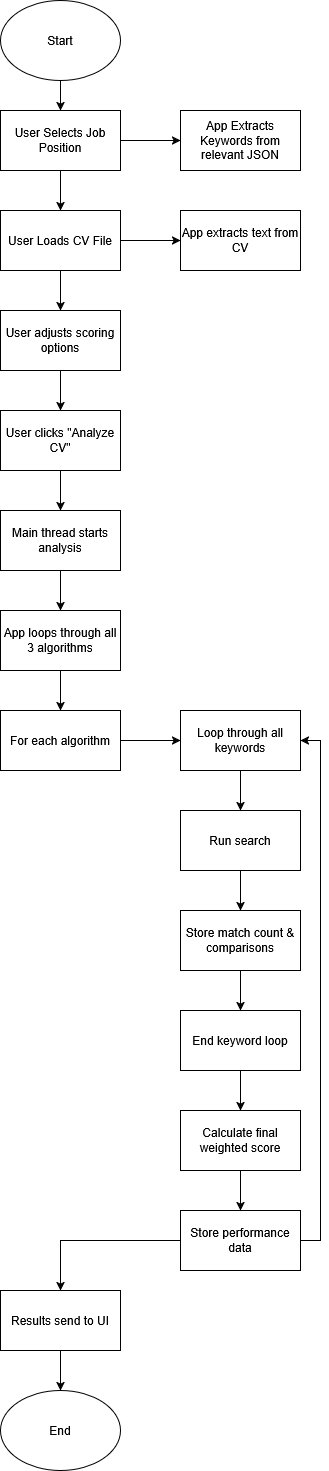

The diagram above was exported from draw.io. Its source (the exported page's mxGraphModel, read from the mxfile embedded in the PNG):
<mxGraphModel dx="1139" dy="503" grid="1" gridSize="10" guides="1" tooltips="1" connect="1" arrows="1" fold="1" page="1" pageScale="1" pageWidth="850" pageHeight="1100" math="0" shadow="0">
  <root>
    <mxCell id="0" />
    <mxCell id="1" parent="0" />
    <mxCell id="tW_yEQEouZ2hXdWOHpnX-9" value="" style="edgeStyle=orthogonalEdgeStyle;rounded=0;orthogonalLoop=1;jettySize=auto;html=1;" edge="1" parent="1" source="tW_yEQEouZ2hXdWOHpnX-1" target="tW_yEQEouZ2hXdWOHpnX-3">
      <mxGeometry relative="1" as="geometry" />
    </mxCell>
    <mxCell id="tW_yEQEouZ2hXdWOHpnX-1" value="Start" style="ellipse;whiteSpace=wrap;html=1;" vertex="1" parent="1">
      <mxGeometry x="340" y="10" width="120" height="80" as="geometry" />
    </mxCell>
    <mxCell id="tW_yEQEouZ2hXdWOHpnX-2" value="End" style="ellipse;whiteSpace=wrap;html=1;" vertex="1" parent="1">
      <mxGeometry x="340" y="1400" width="120" height="80" as="geometry" />
    </mxCell>
    <mxCell id="tW_yEQEouZ2hXdWOHpnX-8" value="" style="edgeStyle=orthogonalEdgeStyle;rounded=0;orthogonalLoop=1;jettySize=auto;html=1;" edge="1" parent="1" source="tW_yEQEouZ2hXdWOHpnX-3" target="tW_yEQEouZ2hXdWOHpnX-4">
      <mxGeometry relative="1" as="geometry" />
    </mxCell>
    <mxCell id="tW_yEQEouZ2hXdWOHpnX-10" value="" style="edgeStyle=orthogonalEdgeStyle;rounded=0;orthogonalLoop=1;jettySize=auto;html=1;" edge="1" parent="1" source="tW_yEQEouZ2hXdWOHpnX-3" target="tW_yEQEouZ2hXdWOHpnX-5">
      <mxGeometry relative="1" as="geometry" />
    </mxCell>
    <mxCell id="tW_yEQEouZ2hXdWOHpnX-3" value="User Selects Job Position" style="rounded=0;whiteSpace=wrap;html=1;" vertex="1" parent="1">
      <mxGeometry x="340" y="120" width="120" height="60" as="geometry" />
    </mxCell>
    <mxCell id="tW_yEQEouZ2hXdWOHpnX-4" value="App Extracts Keywords from relevant JSON" style="rounded=0;whiteSpace=wrap;html=1;" vertex="1" parent="1">
      <mxGeometry x="520" y="120" width="120" height="60" as="geometry" />
    </mxCell>
    <mxCell id="tW_yEQEouZ2hXdWOHpnX-7" value="" style="edgeStyle=orthogonalEdgeStyle;rounded=0;orthogonalLoop=1;jettySize=auto;html=1;" edge="1" parent="1" source="tW_yEQEouZ2hXdWOHpnX-5" target="tW_yEQEouZ2hXdWOHpnX-6">
      <mxGeometry relative="1" as="geometry" />
    </mxCell>
    <mxCell id="tW_yEQEouZ2hXdWOHpnX-34" value="" style="edgeStyle=orthogonalEdgeStyle;rounded=0;orthogonalLoop=1;jettySize=auto;html=1;" edge="1" parent="1" source="tW_yEQEouZ2hXdWOHpnX-5" target="tW_yEQEouZ2hXdWOHpnX-11">
      <mxGeometry relative="1" as="geometry" />
    </mxCell>
    <mxCell id="tW_yEQEouZ2hXdWOHpnX-5" value="User Loads CV File" style="rounded=0;whiteSpace=wrap;html=1;" vertex="1" parent="1">
      <mxGeometry x="340" y="220" width="120" height="60" as="geometry" />
    </mxCell>
    <mxCell id="tW_yEQEouZ2hXdWOHpnX-6" value="App extracts text from CV" style="rounded=0;whiteSpace=wrap;html=1;" vertex="1" parent="1">
      <mxGeometry x="520" y="220" width="120" height="60" as="geometry" />
    </mxCell>
    <mxCell id="tW_yEQEouZ2hXdWOHpnX-33" value="" style="edgeStyle=orthogonalEdgeStyle;rounded=0;orthogonalLoop=1;jettySize=auto;html=1;" edge="1" parent="1" source="tW_yEQEouZ2hXdWOHpnX-11" target="tW_yEQEouZ2hXdWOHpnX-12">
      <mxGeometry relative="1" as="geometry" />
    </mxCell>
    <mxCell id="tW_yEQEouZ2hXdWOHpnX-11" value="User adjusts scoring options" style="rounded=0;whiteSpace=wrap;html=1;" vertex="1" parent="1">
      <mxGeometry x="340" y="320" width="120" height="60" as="geometry" />
    </mxCell>
    <mxCell id="tW_yEQEouZ2hXdWOHpnX-32" value="" style="edgeStyle=orthogonalEdgeStyle;rounded=0;orthogonalLoop=1;jettySize=auto;html=1;" edge="1" parent="1" source="tW_yEQEouZ2hXdWOHpnX-12" target="tW_yEQEouZ2hXdWOHpnX-13">
      <mxGeometry relative="1" as="geometry" />
    </mxCell>
    <mxCell id="tW_yEQEouZ2hXdWOHpnX-12" value="User clicks &quot;Analyze CV&quot;" style="rounded=0;whiteSpace=wrap;html=1;" vertex="1" parent="1">
      <mxGeometry x="340" y="420" width="120" height="60" as="geometry" />
    </mxCell>
    <mxCell id="tW_yEQEouZ2hXdWOHpnX-31" value="" style="edgeStyle=orthogonalEdgeStyle;rounded=0;orthogonalLoop=1;jettySize=auto;html=1;" edge="1" parent="1" source="tW_yEQEouZ2hXdWOHpnX-13" target="tW_yEQEouZ2hXdWOHpnX-14">
      <mxGeometry relative="1" as="geometry" />
    </mxCell>
    <mxCell id="tW_yEQEouZ2hXdWOHpnX-13" value="Main thread starts analysis" style="rounded=0;whiteSpace=wrap;html=1;" vertex="1" parent="1">
      <mxGeometry x="340" y="520" width="120" height="60" as="geometry" />
    </mxCell>
    <mxCell id="tW_yEQEouZ2hXdWOHpnX-30" value="" style="edgeStyle=orthogonalEdgeStyle;rounded=0;orthogonalLoop=1;jettySize=auto;html=1;" edge="1" parent="1" source="tW_yEQEouZ2hXdWOHpnX-14" target="tW_yEQEouZ2hXdWOHpnX-15">
      <mxGeometry relative="1" as="geometry" />
    </mxCell>
    <mxCell id="tW_yEQEouZ2hXdWOHpnX-14" value="App loops through all 3 algorithms" style="rounded=0;whiteSpace=wrap;html=1;" vertex="1" parent="1">
      <mxGeometry x="340" y="620" width="120" height="60" as="geometry" />
    </mxCell>
    <mxCell id="tW_yEQEouZ2hXdWOHpnX-29" value="" style="edgeStyle=orthogonalEdgeStyle;rounded=0;orthogonalLoop=1;jettySize=auto;html=1;" edge="1" parent="1" source="tW_yEQEouZ2hXdWOHpnX-15" target="tW_yEQEouZ2hXdWOHpnX-16">
      <mxGeometry relative="1" as="geometry" />
    </mxCell>
    <mxCell id="tW_yEQEouZ2hXdWOHpnX-15" value="For each algorithm" style="rounded=0;whiteSpace=wrap;html=1;" vertex="1" parent="1">
      <mxGeometry x="340" y="720" width="120" height="60" as="geometry" />
    </mxCell>
    <mxCell id="tW_yEQEouZ2hXdWOHpnX-23" value="" style="edgeStyle=orthogonalEdgeStyle;rounded=0;orthogonalLoop=1;jettySize=auto;html=1;" edge="1" parent="1" source="tW_yEQEouZ2hXdWOHpnX-16" target="tW_yEQEouZ2hXdWOHpnX-17">
      <mxGeometry relative="1" as="geometry" />
    </mxCell>
    <mxCell id="tW_yEQEouZ2hXdWOHpnX-16" value="Loop through all keywords" style="rounded=0;whiteSpace=wrap;html=1;" vertex="1" parent="1">
      <mxGeometry x="520" y="720" width="120" height="60" as="geometry" />
    </mxCell>
    <mxCell id="tW_yEQEouZ2hXdWOHpnX-24" value="" style="edgeStyle=orthogonalEdgeStyle;rounded=0;orthogonalLoop=1;jettySize=auto;html=1;" edge="1" parent="1" source="tW_yEQEouZ2hXdWOHpnX-17" target="tW_yEQEouZ2hXdWOHpnX-18">
      <mxGeometry relative="1" as="geometry" />
    </mxCell>
    <mxCell id="tW_yEQEouZ2hXdWOHpnX-17" value="Run search" style="rounded=0;whiteSpace=wrap;html=1;" vertex="1" parent="1">
      <mxGeometry x="520" y="820" width="120" height="60" as="geometry" />
    </mxCell>
    <mxCell id="tW_yEQEouZ2hXdWOHpnX-25" value="" style="edgeStyle=orthogonalEdgeStyle;rounded=0;orthogonalLoop=1;jettySize=auto;html=1;" edge="1" parent="1" source="tW_yEQEouZ2hXdWOHpnX-18" target="tW_yEQEouZ2hXdWOHpnX-19">
      <mxGeometry relative="1" as="geometry" />
    </mxCell>
    <mxCell id="tW_yEQEouZ2hXdWOHpnX-18" value="Store match count &amp;amp; comparisons" style="rounded=0;whiteSpace=wrap;html=1;" vertex="1" parent="1">
      <mxGeometry x="520" y="920" width="120" height="60" as="geometry" />
    </mxCell>
    <mxCell id="tW_yEQEouZ2hXdWOHpnX-26" value="" style="edgeStyle=orthogonalEdgeStyle;rounded=0;orthogonalLoop=1;jettySize=auto;html=1;" edge="1" parent="1" source="tW_yEQEouZ2hXdWOHpnX-19" target="tW_yEQEouZ2hXdWOHpnX-20">
      <mxGeometry relative="1" as="geometry" />
    </mxCell>
    <mxCell id="tW_yEQEouZ2hXdWOHpnX-19" value="End keyword loop" style="rounded=0;whiteSpace=wrap;html=1;" vertex="1" parent="1">
      <mxGeometry x="520" y="1020" width="120" height="60" as="geometry" />
    </mxCell>
    <mxCell id="tW_yEQEouZ2hXdWOHpnX-27" value="" style="edgeStyle=orthogonalEdgeStyle;rounded=0;orthogonalLoop=1;jettySize=auto;html=1;" edge="1" parent="1" source="tW_yEQEouZ2hXdWOHpnX-20" target="tW_yEQEouZ2hXdWOHpnX-21">
      <mxGeometry relative="1" as="geometry" />
    </mxCell>
    <mxCell id="tW_yEQEouZ2hXdWOHpnX-20" value="Calculate final weighted score" style="rounded=0;whiteSpace=wrap;html=1;" vertex="1" parent="1">
      <mxGeometry x="520" y="1120" width="120" height="60" as="geometry" />
    </mxCell>
    <mxCell id="tW_yEQEouZ2hXdWOHpnX-22" style="edgeStyle=orthogonalEdgeStyle;rounded=0;orthogonalLoop=1;jettySize=auto;html=1;exitX=1;exitY=0.5;exitDx=0;exitDy=0;entryX=1;entryY=0.5;entryDx=0;entryDy=0;" edge="1" parent="1" source="tW_yEQEouZ2hXdWOHpnX-21" target="tW_yEQEouZ2hXdWOHpnX-16">
      <mxGeometry relative="1" as="geometry" />
    </mxCell>
    <mxCell id="tW_yEQEouZ2hXdWOHpnX-36" style="edgeStyle=orthogonalEdgeStyle;rounded=0;orthogonalLoop=1;jettySize=auto;html=1;exitX=0;exitY=0.5;exitDx=0;exitDy=0;entryX=0.5;entryY=0;entryDx=0;entryDy=0;" edge="1" parent="1" source="tW_yEQEouZ2hXdWOHpnX-21" target="tW_yEQEouZ2hXdWOHpnX-28">
      <mxGeometry relative="1" as="geometry" />
    </mxCell>
    <mxCell id="tW_yEQEouZ2hXdWOHpnX-21" value="Store performance data" style="rounded=0;whiteSpace=wrap;html=1;" vertex="1" parent="1">
      <mxGeometry x="520" y="1220" width="120" height="60" as="geometry" />
    </mxCell>
    <mxCell id="tW_yEQEouZ2hXdWOHpnX-35" value="" style="edgeStyle=orthogonalEdgeStyle;rounded=0;orthogonalLoop=1;jettySize=auto;html=1;" edge="1" parent="1" source="tW_yEQEouZ2hXdWOHpnX-28" target="tW_yEQEouZ2hXdWOHpnX-2">
      <mxGeometry relative="1" as="geometry" />
    </mxCell>
    <mxCell id="tW_yEQEouZ2hXdWOHpnX-28" value="Results send to UI" style="rounded=0;whiteSpace=wrap;html=1;" vertex="1" parent="1">
      <mxGeometry x="340" y="1300" width="120" height="60" as="geometry" />
    </mxCell>
  </root>
</mxGraphModel>